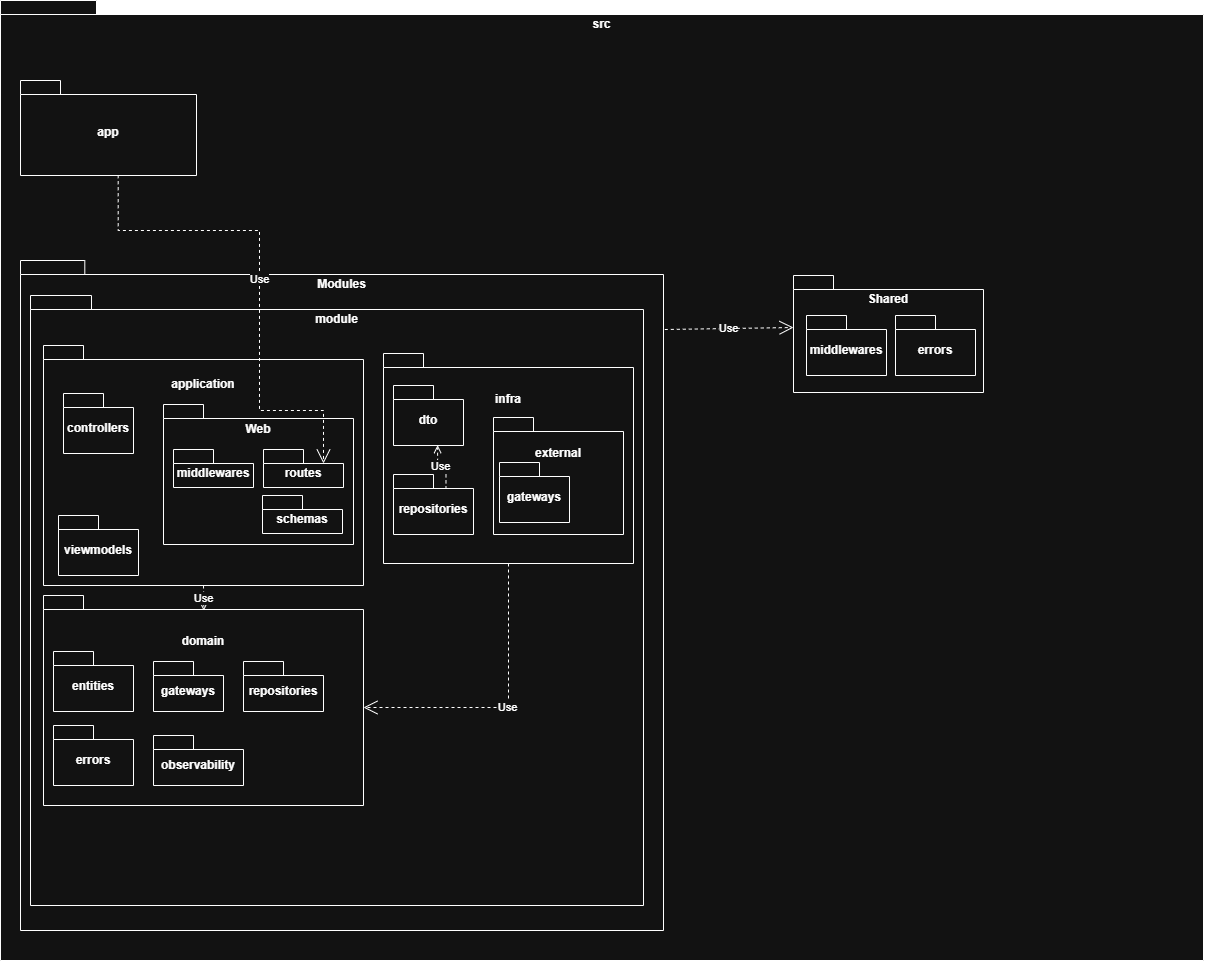

The diagram above was exported from draw.io. Its source (the exported page's mxGraphModel, read from the mxfile embedded in the PNG):
<mxGraphModel dx="2770" dy="994" grid="1" gridSize="10" guides="1" tooltips="1" connect="1" arrows="1" fold="1" page="1" pageScale="1" pageWidth="827" pageHeight="1169" math="0" shadow="0">
  <root>
    <mxCell id="0" />
    <mxCell id="1" parent="0" />
    <mxCell id="d1wv8ZoIf8dEWHo0tBcu-1" parent="1" style="shape=folder;fontStyle=1;spacingTop=10;tabWidth=40;tabHeight=14;tabPosition=left;html=1;whiteSpace=wrap;container=0;movable=1;resizable=1;rotatable=1;deletable=1;editable=1;locked=0;connectable=1;verticalAlign=top;" value="src&lt;div&gt;&lt;br&gt;&lt;/div&gt;&lt;div&gt;&lt;br&gt;&lt;/div&gt;&lt;div&gt;&lt;br&gt;&lt;/div&gt;&lt;div&gt;&lt;br&gt;&lt;/div&gt;&lt;div&gt;&lt;br&gt;&lt;/div&gt;&lt;div&gt;&lt;br&gt;&lt;/div&gt;&lt;div&gt;&lt;br&gt;&lt;/div&gt;&lt;div&gt;&lt;br&gt;&lt;/div&gt;&lt;div&gt;&lt;br&gt;&lt;/div&gt;&lt;div&gt;&lt;br&gt;&lt;/div&gt;&lt;div&gt;&lt;br&gt;&lt;/div&gt;&lt;div&gt;&lt;br&gt;&lt;/div&gt;&lt;div&gt;&lt;br&gt;&lt;/div&gt;&lt;div&gt;&lt;br&gt;&lt;/div&gt;&lt;div&gt;&lt;br&gt;&lt;/div&gt;&lt;div&gt;&lt;br&gt;&lt;/div&gt;&lt;div&gt;&lt;br&gt;&lt;/div&gt;&lt;div&gt;&lt;br&gt;&lt;/div&gt;&lt;div&gt;&lt;br&gt;&lt;/div&gt;&lt;div&gt;&lt;br&gt;&lt;/div&gt;&lt;div&gt;&lt;br&gt;&lt;/div&gt;&lt;div&gt;&lt;br&gt;&lt;/div&gt;&lt;div&gt;&lt;br&gt;&lt;/div&gt;&lt;div&gt;&lt;br&gt;&lt;/div&gt;&lt;div&gt;&lt;br&gt;&lt;/div&gt;&lt;div&gt;&lt;br&gt;&lt;/div&gt;&lt;div&gt;&lt;br&gt;&lt;/div&gt;&lt;div&gt;&lt;br&gt;&lt;/div&gt;&lt;div&gt;&lt;br&gt;&lt;/div&gt;&lt;div&gt;&lt;br&gt;&lt;/div&gt;&lt;div&gt;&lt;br&gt;&lt;/div&gt;&lt;div&gt;&lt;br&gt;&lt;/div&gt;&lt;div&gt;&lt;br&gt;&lt;/div&gt;&lt;div&gt;&lt;br&gt;&lt;/div&gt;&lt;div&gt;&lt;br&gt;&lt;/div&gt;&lt;div&gt;&lt;br&gt;&lt;/div&gt;&lt;div&gt;&lt;br&gt;&lt;/div&gt;&lt;div&gt;&lt;br&gt;&lt;/div&gt;&lt;div&gt;&lt;br&gt;&lt;/div&gt;&lt;div&gt;&lt;br&gt;&lt;/div&gt;&lt;div&gt;&lt;br&gt;&lt;/div&gt;&lt;div&gt;&lt;br&gt;&lt;/div&gt;&lt;div&gt;&lt;br&gt;&lt;/div&gt;&lt;div&gt;&lt;br&gt;&lt;/div&gt;&lt;div&gt;&lt;br&gt;&lt;/div&gt;&lt;div&gt;&lt;br&gt;&lt;/div&gt;&lt;div&gt;&lt;br&gt;&lt;/div&gt;&lt;div&gt;&lt;br&gt;&lt;/div&gt;&lt;div&gt;&lt;br&gt;&lt;/div&gt;&lt;div&gt;&lt;br&gt;&lt;/div&gt;&lt;div&gt;&lt;br&gt;&lt;/div&gt;&lt;div&gt;&lt;br&gt;&lt;/div&gt;&lt;div&gt;&lt;br&gt;&lt;/div&gt;&lt;div&gt;&lt;br&gt;&lt;/div&gt;" vertex="1">
      <mxGeometry height="960" width="1203" x="-789" y="30" as="geometry" />
    </mxCell>
    <mxCell id="d1wv8ZoIf8dEWHo0tBcu-3" parent="1" style="shape=folder;fontStyle=1;spacingTop=10;tabWidth=40;tabHeight=14;tabPosition=left;html=1;whiteSpace=wrap;container=0;verticalAlign=top;" value="Modules" vertex="1">
      <mxGeometry height="670" width="643" x="-769" y="290" as="geometry" />
    </mxCell>
    <mxCell id="d1wv8ZoIf8dEWHo0tBcu-5" parent="1" style="shape=folder;fontStyle=1;spacingTop=10;tabWidth=40;tabHeight=14;tabPosition=left;html=1;whiteSpace=wrap;container=0;verticalAlign=top;" value="&lt;div&gt;&lt;span style=&quot;background-color: transparent; color: light-dark(rgb(0, 0, 0), rgb(255, 255, 255));&quot;&gt;module&lt;/span&gt;&lt;/div&gt;" vertex="1">
      <mxGeometry height="610" width="613" x="-759" y="325" as="geometry" />
    </mxCell>
    <mxCell id="d1wv8ZoIf8dEWHo0tBcu-6" parent="1" style="shape=folder;fontStyle=1;spacingTop=10;tabWidth=40;tabHeight=14;tabPosition=left;html=1;whiteSpace=wrap;container=0;" value="domain&lt;div&gt;&lt;br&gt;&lt;/div&gt;&lt;div&gt;&lt;br&gt;&lt;/div&gt;&lt;div&gt;&lt;br&gt;&lt;/div&gt;&lt;div&gt;&lt;br&gt;&lt;/div&gt;&lt;div&gt;&lt;br&gt;&lt;/div&gt;&lt;div&gt;&lt;br&gt;&lt;/div&gt;&lt;div&gt;&lt;br&gt;&lt;/div&gt;&lt;div&gt;&lt;br&gt;&lt;/div&gt;&lt;div&gt;&lt;br&gt;&lt;/div&gt;" vertex="1">
      <mxGeometry height="210" width="320" x="-746" y="625" as="geometry" />
    </mxCell>
    <mxCell id="d1wv8ZoIf8dEWHo0tBcu-7" parent="1" style="shape=folder;fontStyle=1;spacingTop=10;tabWidth=40;tabHeight=14;tabPosition=left;html=1;whiteSpace=wrap;container=0;" value="application&lt;div&gt;&lt;br&gt;&lt;/div&gt;&lt;div&gt;&lt;br&gt;&lt;/div&gt;&lt;div&gt;&lt;br&gt;&lt;/div&gt;&lt;div&gt;&lt;br&gt;&lt;/div&gt;&lt;div&gt;&lt;br&gt;&lt;/div&gt;&lt;div&gt;&lt;br&gt;&lt;/div&gt;&lt;div&gt;&lt;br&gt;&lt;/div&gt;&lt;div&gt;&lt;br&gt;&lt;/div&gt;&lt;div&gt;&lt;br&gt;&lt;/div&gt;&lt;div&gt;&lt;br&gt;&lt;/div&gt;&lt;div&gt;&lt;br&gt;&lt;/div&gt;&lt;div&gt;&lt;br&gt;&lt;/div&gt;" vertex="1">
      <mxGeometry height="240" width="320" x="-746" y="375" as="geometry" />
    </mxCell>
    <mxCell id="d1wv8ZoIf8dEWHo0tBcu-8" parent="1" style="shape=folder;fontStyle=1;spacingTop=10;tabWidth=40;tabHeight=14;tabPosition=left;html=1;whiteSpace=wrap;container=0;verticalAlign=top;" value="Shared" vertex="1">
      <mxGeometry height="117" width="190" x="4" y="305" as="geometry" />
    </mxCell>
    <mxCell id="d1wv8ZoIf8dEWHo0tBcu-11" parent="1" style="shape=folder;fontStyle=1;spacingTop=10;tabWidth=40;tabHeight=14;tabPosition=left;html=1;whiteSpace=wrap;container=0;" value="controllers" vertex="1">
      <mxGeometry height="60" width="70" x="-726" y="423" as="geometry" />
    </mxCell>
    <mxCell id="d1wv8ZoIf8dEWHo0tBcu-12" parent="1" style="shape=folder;fontStyle=1;spacingTop=10;tabWidth=40;tabHeight=14;tabPosition=left;html=1;whiteSpace=wrap;container=0;" value="viewmodels" vertex="1">
      <mxGeometry height="60" width="80" x="-731" y="545" as="geometry" />
    </mxCell>
    <mxCell id="d1wv8ZoIf8dEWHo0tBcu-26" edge="1" parent="1" source="d1wv8ZoIf8dEWHo0tBcu-7" style="endArrow=open;endSize=12;dashed=1;html=1;rounded=0;exitX=0.5;exitY=1;exitDx=0;exitDy=0;exitPerimeter=0;entryX=0.501;entryY=0.072;entryDx=0;entryDy=0;entryPerimeter=0;" target="d1wv8ZoIf8dEWHo0tBcu-6" value="Use">
      <mxGeometry relative="1" width="160" as="geometry">
        <mxPoint x="-616" y="615" as="sourcePoint" />
        <mxPoint x="-456" y="615" as="targetPoint" />
      </mxGeometry>
    </mxCell>
    <mxCell id="d1wv8ZoIf8dEWHo0tBcu-27" edge="1" parent="1" source="d1wv8ZoIf8dEWHo0tBcu-3" style="endArrow=open;endSize=12;dashed=1;html=1;rounded=0;exitX=1.002;exitY=0.103;exitDx=0;exitDy=0;exitPerimeter=0;entryX=0;entryY=0;entryDx=0;entryDy=52.00000000000001;entryPerimeter=0;" target="d1wv8ZoIf8dEWHo0tBcu-8" value="Use">
      <mxGeometry relative="1" width="160" as="geometry">
        <mxPoint x="-386" y="635" as="sourcePoint" />
        <mxPoint x="-226" y="635" as="targetPoint" />
      </mxGeometry>
    </mxCell>
    <mxCell id="d1wv8ZoIf8dEWHo0tBcu-30" parent="1" style="shape=folder;fontStyle=1;spacingTop=10;tabWidth=40;tabHeight=14;tabPosition=left;html=1;whiteSpace=wrap;container=0;" value="entities" vertex="1">
      <mxGeometry height="60" width="80" x="-736" y="681" as="geometry" />
    </mxCell>
    <mxCell id="d1wv8ZoIf8dEWHo0tBcu-31" parent="1" style="shape=folder;fontStyle=1;spacingTop=10;tabWidth=40;tabHeight=14;tabPosition=left;html=1;whiteSpace=wrap;container=0;" value="errors" vertex="1">
      <mxGeometry height="60" width="80" x="-736" y="755" as="geometry" />
    </mxCell>
    <mxCell id="d1wv8ZoIf8dEWHo0tBcu-33" parent="1" style="shape=folder;fontStyle=1;spacingTop=10;tabWidth=40;tabHeight=14;tabPosition=left;html=1;whiteSpace=wrap;container=0;" value="gateways" vertex="1">
      <mxGeometry height="50" width="70" x="-636" y="691" as="geometry" />
    </mxCell>
    <mxCell id="d1wv8ZoIf8dEWHo0tBcu-34" parent="1" style="shape=folder;fontStyle=1;spacingTop=10;tabWidth=40;tabHeight=14;tabPosition=left;html=1;whiteSpace=wrap;container=0;" value="observability" vertex="1">
      <mxGeometry height="50" width="90" x="-636" y="765" as="geometry" />
    </mxCell>
    <mxCell id="d1wv8ZoIf8dEWHo0tBcu-35" parent="1" style="shape=folder;fontStyle=1;spacingTop=10;tabWidth=40;tabHeight=14;tabPosition=left;html=1;whiteSpace=wrap;container=0;" value="repositories" vertex="1">
      <mxGeometry height="50" width="80" x="-546" y="691" as="geometry" />
    </mxCell>
    <mxCell id="d1wv8ZoIf8dEWHo0tBcu-39" parent="1" style="shape=folder;fontStyle=1;spacingTop=10;tabWidth=40;tabHeight=14;tabPosition=left;html=1;whiteSpace=wrap;container=0;" value="infra&lt;br&gt;&lt;div&gt;&lt;br&gt;&lt;/div&gt;&lt;div&gt;&lt;br&gt;&lt;/div&gt;&lt;div&gt;&lt;br&gt;&lt;/div&gt;&lt;div&gt;&lt;br&gt;&lt;/div&gt;&lt;div&gt;&lt;br&gt;&lt;/div&gt;&lt;div&gt;&lt;br&gt;&lt;/div&gt;&lt;div&gt;&lt;br&gt;&lt;/div&gt;&lt;div&gt;&lt;br&gt;&lt;/div&gt;&lt;div&gt;&lt;br&gt;&lt;/div&gt;" vertex="1">
      <mxGeometry height="210" width="250" x="-406" y="383" as="geometry" />
    </mxCell>
    <mxCell id="d1wv8ZoIf8dEWHo0tBcu-40" edge="1" parent="1" source="d1wv8ZoIf8dEWHo0tBcu-39" style="endArrow=open;endSize=12;dashed=1;html=1;rounded=0;entryX=0;entryY=0;entryDx=320;entryDy=112;entryPerimeter=0;exitX=0.5;exitY=1;exitDx=0;exitDy=0;exitPerimeter=0;edgeStyle=orthogonalEdgeStyle;" target="d1wv8ZoIf8dEWHo0tBcu-6" value="Use">
      <mxGeometry relative="1" width="160" as="geometry">
        <mxPoint x="-336" y="655" as="sourcePoint" />
        <mxPoint x="-176" y="655" as="targetPoint" />
      </mxGeometry>
    </mxCell>
    <mxCell id="d1wv8ZoIf8dEWHo0tBcu-41" parent="1" style="shape=folder;fontStyle=1;spacingTop=10;tabWidth=40;tabHeight=14;tabPosition=left;html=1;whiteSpace=wrap;container=0;" value="dto" vertex="1">
      <mxGeometry height="60" width="70" x="-396" y="415" as="geometry" />
    </mxCell>
    <mxCell id="d1wv8ZoIf8dEWHo0tBcu-42" parent="1" style="shape=folder;fontStyle=1;spacingTop=10;tabWidth=40;tabHeight=14;tabPosition=left;html=1;whiteSpace=wrap;container=0;" value="external&lt;div&gt;&lt;br&gt;&lt;/div&gt;&lt;div&gt;&lt;br&gt;&lt;/div&gt;&lt;div&gt;&lt;br&gt;&lt;/div&gt;&lt;div&gt;&lt;br&gt;&lt;/div&gt;" vertex="1">
      <mxGeometry height="117" width="130" x="-296" y="447" as="geometry" />
    </mxCell>
    <mxCell id="d1wv8ZoIf8dEWHo0tBcu-43" parent="1" style="shape=folder;fontStyle=1;spacingTop=10;tabWidth=40;tabHeight=14;tabPosition=left;html=1;whiteSpace=wrap;container=0;" value="gateways" vertex="1">
      <mxGeometry height="60" width="70" x="-290" y="492" as="geometry" />
    </mxCell>
    <mxCell id="d1wv8ZoIf8dEWHo0tBcu-48" edge="1" parent="1" source="d1wv8ZoIf8dEWHo0tBcu-44" style="edgeStyle=orthogonalEdgeStyle;rounded=0;orthogonalLoop=1;jettySize=auto;html=1;exitX=0.656;exitY=0.247;exitDx=0;exitDy=0;exitPerimeter=0;dashed=1;endArrow=open;endFill=0;entryX=0.63;entryY=0.994;entryDx=0;entryDy=0;entryPerimeter=0;" target="d1wv8ZoIf8dEWHo0tBcu-41" value="">
      <mxGeometry relative="1" x="-0.011" as="geometry">
        <Array as="points">
          <mxPoint x="-343.5" y="495" />
          <mxPoint x="-351.9" y="495" />
        </Array>
        <mxPoint x="-345" y="502.49999999999994" as="sourcePoint" />
        <mxPoint x="-350" y="473.5" as="targetPoint" />
      </mxGeometry>
    </mxCell>
    <mxCell id="d1wv8ZoIf8dEWHo0tBcu-49" connectable="0" parent="d1wv8ZoIf8dEWHo0tBcu-48" style="edgeLabel;html=1;align=center;verticalAlign=middle;resizable=0;points=[];" value="Use" vertex="1">
      <mxGeometry relative="1" x="0.1533" as="geometry">
        <mxPoint as="offset" />
      </mxGeometry>
    </mxCell>
    <mxCell id="d1wv8ZoIf8dEWHo0tBcu-44" parent="1" style="shape=folder;fontStyle=1;spacingTop=10;tabWidth=40;tabHeight=14;tabPosition=left;html=1;whiteSpace=wrap;container=0;" value="repositories" vertex="1">
      <mxGeometry height="60" width="80" x="-396" y="504" as="geometry" />
    </mxCell>
    <mxCell id="d1wv8ZoIf8dEWHo0tBcu-14" parent="1" style="shape=folder;fontStyle=1;spacingTop=10;tabWidth=40;tabHeight=14;tabPosition=left;html=1;whiteSpace=wrap;container=0;" value="Web&lt;div&gt;&lt;div&gt;&lt;br&gt;&lt;/div&gt;&lt;div&gt;&lt;br&gt;&lt;div&gt;&lt;br&gt;&lt;/div&gt;&lt;/div&gt;&lt;div&gt;&lt;br&gt;&lt;/div&gt;&lt;div&gt;&lt;br&gt;&lt;/div&gt;&lt;div&gt;&lt;br&gt;&lt;/div&gt;&lt;div&gt;&lt;br&gt;&lt;/div&gt;&lt;/div&gt;" vertex="1">
      <mxGeometry height="140" width="190" x="-626" y="434" as="geometry" />
    </mxCell>
    <mxCell id="d1wv8ZoIf8dEWHo0tBcu-15" parent="1" style="shape=folder;fontStyle=1;spacingTop=10;tabWidth=40;tabHeight=14;tabPosition=left;html=1;whiteSpace=wrap;container=0;" value="middlewares" vertex="1">
      <mxGeometry height="38" width="80" x="-616" y="479" as="geometry" />
    </mxCell>
    <mxCell id="d1wv8ZoIf8dEWHo0tBcu-16" parent="1" style="shape=folder;fontStyle=1;spacingTop=10;tabWidth=40;tabHeight=14;tabPosition=left;html=1;whiteSpace=wrap;container=0;" value="routes" vertex="1">
      <mxGeometry height="38" width="80" x="-526" y="479" as="geometry" />
    </mxCell>
    <mxCell id="d1wv8ZoIf8dEWHo0tBcu-17" parent="1" style="shape=folder;fontStyle=1;spacingTop=10;tabWidth=40;tabHeight=14;tabPosition=left;html=1;whiteSpace=wrap;container=0;" value="schemas" vertex="1">
      <mxGeometry height="38" width="80" x="-527" y="525" as="geometry" />
    </mxCell>
    <mxCell id="d1wv8ZoIf8dEWHo0tBcu-50" parent="1" style="shape=folder;fontStyle=1;spacingTop=10;tabWidth=40;tabHeight=14;tabPosition=left;html=1;whiteSpace=wrap;container=0;" value="app" vertex="1">
      <mxGeometry height="95" width="176" x="-769" y="110" as="geometry" />
    </mxCell>
    <mxCell id="d1wv8ZoIf8dEWHo0tBcu-51" edge="1" parent="1" source="d1wv8ZoIf8dEWHo0tBcu-50" style="endArrow=open;endSize=12;dashed=1;html=1;rounded=0;exitX=0.555;exitY=0.997;exitDx=0;exitDy=0;exitPerimeter=0;entryX=0;entryY=0;entryDx=60;entryDy=14;entryPerimeter=0;edgeStyle=orthogonalEdgeStyle;" target="d1wv8ZoIf8dEWHo0tBcu-16" value="Use">
      <mxGeometry relative="1" width="160" x="-0.0012" as="geometry">
        <Array as="points">
          <mxPoint x="-671.3" y="260" />
          <mxPoint x="-530" y="260" />
          <mxPoint x="-530" y="440" />
          <mxPoint x="-466" y="440" />
        </Array>
        <mxPoint x="-660" y="230" as="sourcePoint" />
        <mxPoint x="-500" y="230" as="targetPoint" />
      </mxGeometry>
    </mxCell>
    <mxCell id="d1wv8ZoIf8dEWHo0tBcu-54" parent="1" style="shape=folder;fontStyle=1;spacingTop=10;tabWidth=40;tabHeight=14;tabPosition=left;html=1;whiteSpace=wrap;" value="errors" vertex="1">
      <mxGeometry height="60" width="80" x="106" y="345" as="geometry" />
    </mxCell>
    <mxCell id="d1wv8ZoIf8dEWHo0tBcu-55" parent="1" style="shape=folder;fontStyle=1;spacingTop=10;tabWidth=40;tabHeight=14;tabPosition=left;html=1;whiteSpace=wrap;" value="middlewares" vertex="1">
      <mxGeometry height="60" width="80" x="17" y="345" as="geometry" />
    </mxCell>
  </root>
</mxGraphModel>